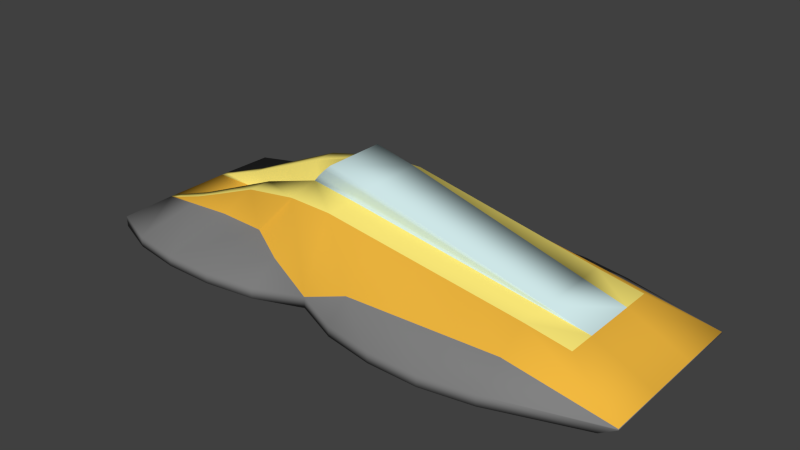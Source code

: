 # Source: machine0.blend  (saved by Blender 2.60.0; exported with 4.5.12 LTS)
import bpy
from mathutils import Matrix  # noqa: F401  (used for matrix-valued properties, if any)

bpy.ops.wm.read_factory_settings(use_empty=True)
scene = bpy.context.scene
scene.name = 'Scene'

# ---- collections
col_collection_1 = bpy.data.collections.new('Collection 1'); scene.collection.children.link(col_collection_1)

# ---- materials (node trees are filled in below, after node groups)
mat_material__4 = bpy.data.materials.new('Material__4')
mat_material__4.alpha_threshold = 0.0
mat_material__4.use_transparent_shadow = False
mat_material__4.diffuse_color = (0.2235, 0.2235, 0.2235, 1.0)
mat_material__4.specular_color = (0.0, 0.0, 0.0)
mat_material__4.roughness = 0.5
mat_material__4.specular_intensity = 1.0
mat_material__5 = bpy.data.materials.new('Material__5')
mat_material__5.alpha_threshold = 0.0
mat_material__5.use_transparent_shadow = False
mat_material__5.diffuse_color = (0.6392, 0.8235, 0.8314, 1.0)
mat_material__5.specular_color = (0.576, 0.576, 0.576)
mat_material__5.roughness = 0.5
mat_material__5.specular_intensity = 1.0
mat_material__5.line_color = (0.0, 0.0, 0.0, 0.58)
mat_material__2 = bpy.data.materials.new('Material__2')
mat_material__2.alpha_threshold = 0.0
mat_material__2.use_transparent_shadow = False
mat_material__2.diffuse_color = (1.0, 0.8392, 0.1922, 1.0)
mat_material__2.specular_color = (0.0, 0.0, 0.0)
mat_material__2.roughness = 0.5
mat_material__2.specular_intensity = 1.0
mat_material__3 = bpy.data.materials.new('Material__3')
mat_material__3.alpha_threshold = 0.0
mat_material__3.use_transparent_shadow = False
mat_material__3.diffuse_color = (0.8824, 0.4824, 0.051, 1.0)
mat_material__3.specular_color = (0.0, 0.0, 0.0)
mat_material__3.roughness = 0.5
mat_material__3.specular_intensity = 1.0

# ---- material node trees

# ---- world
world_world = bpy.data.worlds.new('World'); scene.world = world_world
world_world.color = (0.05088, 0.05088, 0.05088)
world_world.use_sun_shadow = False
world_world.sun_shadow_jitter_overblur = 0.0
world_world.cycles.sampling_method = 'MANUAL'
world_world.cycles.sample_map_resolution = 256

# ---- meshes
me_box001 = bpy.data.meshes.new('Box001')
me_box001.from_pydata([(-14.09, -4.202, 4.051), (-14.09, -4.202, 15.33), (-20.51, -4.202, 15.33), (-20.51, -4.202, 4.051), (10.75, -4.202, 4.051), (17.18, -4.202, 4.051), (17.18, -4.202, 15.75), (10.75, -4.202, 15.71), (-14.09, -4.202, -3.969), (-20.51, -4.202, -3.969), (17.18, -4.202, -3.969), (10.75, -4.202, -3.969), (-14.09, -4.202, -15.25), (-20.51, -4.202, -15.25), (17.18, -4.202, -15.67), (10.75, -4.202, -15.63), (-20.47, 2.059, 6.469), (-14.8, 4.504, 7.058), (-14.8, 4.504, 4.084), (-20.47, 2.059, 4.084), (17.15, 2.83, 7.322), (17.15, 2.83, 3.713), (10.73, 3.933, 3.829), (10.73, 3.933, 7.553), (18.01, 3.683, 3.713), (18.01, 3.683, -3.631), (12.05, 5.234, -3.748), (12.05, 5.234, 3.829), (-14.8, 4.504, -4.003), (-14.8, 4.504, -6.986), (-20.47, 2.059, -6.391), (-20.47, 2.059, -4.003), (10.73, 3.933, -3.748), (17.15, 2.83, -3.631), (17.15, 2.83, -7.241), (10.73, 3.933, -7.472), (-14.09, -2.846, 15.33), (-20.51, -2.846, 15.33), (17.15, -2.836, 15.75), (10.73, -2.83, 15.71), (17.15, -0.5392, 11.06), (10.73, -0.5392, 11.41), (36.8, -2.848, 3.491), (36.8, -2.848, 10.68), (34.74, -4.202, 10.68), (34.74, -4.202, 3.491), (36.8, -2.848, -3.41), (34.74, -4.202, -3.41), (36.8, -2.848, -10.59), (34.74, -4.202, -10.59), (36.8, -2.692, 3.491), (36.8, -2.692, 10.68), (36.8, -2.692, -3.41), (36.8, -2.692, -10.59), (29.34, 0.7329, 3.491), (29.34, 0.7329, 7.071), (29.34, 0.7329, -3.41), (29.34, 0.7329, -6.989), (10.73, -2.83, -15.63), (17.15, -2.836, -15.67), (-20.51, -2.846, -15.25), (-14.09, -2.846, -15.25), (10.73, -0.5392, -11.32), (17.15, -0.5392, -10.97), (-32.73, -2.846, -3.969), (-32.73, -2.846, -11.99), (-32.73, -4.202, -11.99), (-32.73, -4.202, -3.969), (-32.73, -2.846, 4.051), (-32.73, -4.202, 4.051), (-32.73, -2.846, 12.07), (-32.73, -4.202, 12.07), (-32.73, -2.692, -3.969), (-32.73, -2.685, -4.782), (-32.73, -2.692, 4.051), (-32.73, -2.685, 4.863), (-1.668, -4.202, 4.051), (-1.668, -4.202, 12.07), (-7.661, -4.202, 14.36), (-7.661, -4.202, 4.051), (-26.94, -4.202, 4.051), (-26.94, -4.202, 14.36), (-1.668, -4.202, -3.969), (-7.661, -4.202, -3.969), (-26.94, -4.202, -3.969), (-1.668, -4.202, -11.99), (-7.661, -4.202, -14.27), (-26.94, -4.202, -14.27), (-1.668, -2.762, 12.07), (-7.661, -2.846, 14.36), (-26.94, -2.846, 14.36), (-26.94, -2.846, -14.27), (-1.668, -2.762, -11.99), (-7.661, -2.846, -14.27), (23.6, -4.202, 4.051), (23.6, -4.202, 14.57), (4.325, -4.202, 14.62), (4.325, -4.202, 4.051), (23.6, -4.202, -3.969), (4.325, -4.202, -3.969), (23.6, -4.202, -14.49), (4.325, -4.202, -14.53), (23.56, 1.727, 3.596), (23.56, 1.727, 7.091), (-1.465, 6.03, 4.051), (-1.465, 6.03, 7.992), (4.315, 5.036, 7.784), (4.315, 5.036, 3.946), (23.97, 2.131, -3.515), (23.97, 2.131, 3.596), (0.7133, 8.184, -3.969), (0.7133, 8.184, 4.051), (6.085, 6.786, 3.946), (6.085, 6.786, -3.864), (23.56, 1.727, -3.515), (23.56, 1.727, -7.01), (4.315, 5.036, -7.703), (-1.465, 6.03, -7.911), (-1.465, 6.03, -3.969), (4.315, 5.036, -3.864), (23.56, -2.842, 14.57), (4.315, -2.824, 14.62), (23.56, -0.5392, 10.71), (4.315, -0.5392, 11.76), (4.315, -2.824, -14.53), (23.56, -2.842, -14.49), (4.315, -0.5392, -11.67), (23.56, -0.5392, -10.63), (4.839, 5.633, 3.946), (-0.821, 6.765, 4.051), (11.12, 4.377, 3.829), (17.4, 3.121, 3.713), (23.68, 1.865, 3.596), (23.68, 1.865, -3.515), (17.4, 3.121, -3.631), (11.12, 4.377, -3.748), (4.839, 5.633, -3.864), (-0.821, 6.765, -3.969), (5.429, 6.217, 3.946), (-0.09418, 7.484, 4.051), (11.56, 4.811, 3.829), (17.69, 3.405, 3.713), (23.82, 2.0, 3.596), (23.82, 2.0, -3.515), (17.69, 3.405, -3.631), (11.56, 4.811, -3.748), (5.429, 6.217, -3.864), (-0.09418, 7.484, -3.969), (-7.493, -0.5392, -10.63), (-13.91, -0.5392, -7.149), (-20.32, -0.5392, -6.625), (-26.74, -1.384, -5.983), (-26.74, -1.384, 6.122), (-20.32, -0.5392, 6.706), (-7.493, -0.5392, 10.71), (-13.91, -0.5392, 6.95), (-31.26, -2.224, -4.003), (-31.26, -2.231, -5.011), (-31.26, -2.231, 5.087), (-31.26, -2.224, 4.084), (-7.255, 6.026, 7.813), (-7.255, 6.831, 4.051), (-26.15, -0.3856, 4.084), (-26.15, -0.3856, 5.653), (-4.733, 9.392, -3.969), (-4.733, 9.392, 4.051), (-7.255, 6.026, -7.733), (-7.255, 6.831, -3.969), (-26.15, -0.3856, -4.003), (-26.15, -0.3856, -5.505), (-6.512, 7.705, 4.051), (-6.512, 7.705, -3.969), (-5.67, 8.559, 4.051), (-5.67, 8.559, -3.969), (-20.01, -2.692, -3.969), (-7.674, -2.692, 4.051), (-7.674, -2.692, -3.969), (-26.78, -2.692, 4.051), (-26.78, -2.692, -3.969), (-20.2, -2.692, 4.051), (-13.62, -2.692, -3.969), (-13.62, -2.692, 4.051)], [], [(72, 73, 65), (65, 64, 72), (75, 74, 68), (68, 70, 75), (120, 43, 51), (51, 122, 120), (123, 88, 121), (124, 92, 126), (53, 48, 125), (125, 127, 53), (102, 54, 132), (56, 114, 133), (132, 54, 142), (56, 133, 143), (142, 54, 109), (56, 143, 108), (93, 148, 92), (88, 154, 89), (152, 163, 158), (158, 75, 152), (157, 169, 151), (151, 73, 157), (159, 162, 177), (177, 74, 159), (156, 72, 178), (178, 168, 156), (94, 5, 10, 98), (94, 95, 6, 5), (45, 44, 95, 94), (45, 94, 98, 47), (47, 98, 100, 49), (98, 10, 14, 100), (5, 6, 7, 4), (5, 4, 11, 10), (10, 11, 15, 14), (101, 15, 11, 99), (99, 11, 4, 97), (96, 97, 4, 7), (77, 76, 97, 96), (82, 99, 97, 76), (85, 101, 99, 82), (76, 79, 83, 82), (77, 78, 79, 76), (0, 79, 78, 1), (3, 0, 1, 2), (0, 3, 9, 8), (79, 0, 8, 83), (82, 83, 86, 85), (83, 8, 12, 86), (8, 9, 13, 12), (87, 13, 9, 84), (66, 87, 84, 67), (84, 9, 3, 80), (67, 84, 80, 69), (80, 3, 2, 81), (69, 80, 81, 71), (65, 66, 67, 64), (64, 67, 69, 68), (68, 69, 71, 70), (37, 153, 152, 90), (36, 89, 154, 155), (75, 70, 90, 152), (155, 153, 37, 36), (89, 36, 1, 78), (95, 120, 38, 6), (36, 37, 2, 1), (71, 81, 90, 70), (88, 89, 78, 77), (6, 38, 39, 7), (81, 2, 37, 90), (96, 7, 39, 121), (77, 96, 121, 88), (44, 43, 120, 95), (120, 122, 40, 38), (38, 40, 41, 39), (123, 121, 39, 41), (43, 44, 45, 42), (42, 45, 47, 46), (46, 47, 49, 48), (65, 91, 87, 66), (85, 86, 93, 92), (49, 100, 125, 48), (58, 59, 14, 15), (86, 12, 61, 93), (60, 61, 12, 13), (91, 60, 13, 87), (124, 58, 15, 101), (92, 124, 101, 85), (100, 14, 59, 125), (61, 149, 148, 93), (149, 61, 60, 150), (91, 65, 73, 151), (151, 150, 60, 91), (62, 63, 59, 58), (126, 62, 58, 124), (125, 59, 63, 127), (116, 119, 32, 35), (166, 29, 28, 167), (56, 57, 115, 114), (156, 168, 169, 157), (168, 31, 30, 169), (117, 118, 119, 116), (117, 166, 167, 118), (29, 30, 31, 28), (114, 115, 34, 33), (33, 34, 35, 32), (156, 157, 73, 72), (105, 106, 107, 104), (54, 102, 103, 55), (102, 21, 20, 103), (162, 163, 16, 19), (159, 74, 75, 158), (17, 18, 19, 16), (106, 23, 22, 107), (159, 158, 163, 162), (105, 104, 161, 160), (21, 22, 23, 20), (160, 161, 18, 17), (56, 108, 109, 54), (110, 164, 165, 111), (111, 112, 113, 110), (25, 26, 27, 24), (112, 27, 26, 113), (108, 25, 24, 109), (172, 165, 164, 173), (170, 172, 173, 171), (161, 170, 171, 167), (56, 52, 53, 57), (55, 51, 50, 54), (54, 50, 52, 56), (116, 35, 62, 126), (166, 117, 92, 148), (127, 63, 34, 115), (166, 148, 149, 29), (150, 30, 29, 149), (35, 34, 63, 62), (30, 150, 151, 169), (53, 127, 115, 57), (117, 116, 126, 92), (160, 17, 155, 154), (160, 154, 88, 105), (122, 103, 20, 40), (106, 123, 41, 23), (51, 55, 103, 122), (17, 16, 153, 155), (105, 88, 123, 106), (16, 163, 152, 153), (40, 20, 23, 41), (161, 167, 176, 175), (74, 177, 178, 72), (177, 179, 174, 178), (180, 174, 179, 181), (176, 180, 181, 175), (180, 28, 31, 174), (174, 31, 168, 178), (176, 167, 28, 180), (19, 179, 177, 162), (181, 179, 19, 18), (161, 175, 181, 18), (137, 118, 167, 171), (147, 137, 171, 173), (110, 147, 173, 164), (137, 136, 119, 118), (147, 146, 136, 137), (110, 113, 146, 147), (111, 165, 172, 139), (139, 172, 170, 129), (129, 170, 161, 104), (112, 111, 139, 138), (138, 139, 129, 128), (128, 129, 104, 107), (27, 112, 138, 140), (140, 138, 128, 130), (130, 128, 107, 22), (24, 27, 140, 141), (141, 140, 130, 131), (131, 130, 22, 21), (113, 26, 145, 146), (146, 145, 135, 136), (136, 135, 32, 119), (26, 25, 144, 145), (145, 144, 134, 135), (135, 134, 33, 32), (109, 24, 141, 142), (142, 141, 131, 132), (132, 131, 21, 102), (25, 108, 143, 144), (144, 143, 133, 134), (134, 133, 114, 33), (72, 64, 68, 74), (50, 42, 46, 52), (51, 43, 42, 50), (52, 46, 48, 53)])
me_box001.polygons.foreach_set('use_smooth', [True] * 193)
me_box001.polygons.foreach_set('material_index', [0, 0, 0, 0, 0, 0, 0, 0, 0, 0, 1, 1, 1, 1, 1, 1, 0, 0, 3, 3, 3, 3, 2, 2, 2, 2, 0, 0, 0, 0, 0, 0, 0, 0, 0, 0, 0, 0, 0, 0, 0, 0, 0, 0, 0, 0, 0, 0, 0, 0, 0, 0, 0, 0, 0, 0, 0, 0, 0, 0, 0, 0, 0, 0, 0, 0, 0, 0, 0, 0, 0, 0, 0, 0, 0, 0, 0, 0, 0, 0, 0, 0, 0, 0, 0, 0, 0, 0, 0, 0, 0, 0, 0, 0, 0, 0, 2, 2, 2, 2, 2, 2, 2, 2, 2, 2, 2, 2, 2, 2, 2, 2, 2, 2, 2, 2, 2, 2, 1, 1, 1, 1, 1, 1, 1, 1, 1, 3, 3, 3, 3, 3, 3, 3, 3, 3, 3, 3, 3, 3, 3, 3, 3, 3, 3, 3, 3, 3, 3, 3, 3, 3, 3, 2, 2, 2, 2, 2, 2, 1, 1, 1, 1, 1, 1, 1, 1, 1, 1, 1, 1, 1, 1, 1, 1, 1, 1, 1, 1, 1, 1, 1, 1, 1, 1, 1, 1, 1, 1, 0, 0, 0, 0])
me_box001.materials.append(mat_material__4)
me_box001.materials.append(mat_material__5)
me_box001.materials.append(mat_material__2)
me_box001.materials.append(mat_material__3)
me_box001.use_remesh_preserve_volume = False
me_box001.use_remesh_preserve_attributes = False
me_box001.use_mirror_vertex_groups = False
me_box001.update()

# ---- objects
ob_mesh = bpy.data.objects.new('Mesh', me_box001)

# ---- transforms, parenting, visibility, modifiers, constraints
ob_mesh.location = (14.89, -0.1886, 4.296)
ob_mesh.rotation_euler = (1.571, -0.0, 0.0)
ob_mesh.lineart.crease_threshold = 0.0

# ---- collection membership
col_collection_1.objects.link(ob_mesh)

# ---- scene / render settings (as saved in the file)
scene.frame_start = 1; scene.frame_end = 250; scene.frame_set(0)
scene.render.engine = 'BLENDER_EEVEE_NEXT'
scene.render.image_settings.color_mode = 'RGB'
scene.render.image_settings.compression = 90
scene.render.resolution_percentage = 50
scene.render.dither_intensity = 0.0
scene.render.bake_margin = 2
scene.render.bake_bias = 0.0
scene.cycles.use_denoising = False
scene.cycles.samples = 10
scene.cycles.sampling_pattern = 'TABULATED_SOBOL'
scene.cycles.light_sampling_threshold = 0.0
scene.cycles.use_adaptive_sampling = False
scene.cycles.use_light_tree = False
scene.cycles.blur_glossy = 0.0
scene.cycles.volume_bounces = 1
scene.cycles.pixel_filter_type = 'GAUSSIAN'
scene.cycles.sample_clamp_indirect = 0.0
scene.view_settings.view_transform = 'Standard'
bpy.context.view_layer.update()

# ---- added for rendering (the .blend has no active camera and no usable light): camera, sun
cam_auto = bpy.data.cameras.new('AutoCamera')
cam_auto.lens = 50.0
cam_auto.sensor_width = 36.0
cam_auto.clip_end = 1258.43
ob_auto_camera = bpy.data.objects.new('AutoCamera', cam_auto)
scene.collection.objects.link(ob_auto_camera)
ob_auto_camera.location = (88.6253, -86.2765, 64.2563)
ob_auto_camera.rotation_euler = (1.09748, -7.21219e-08, 0.694738)
scene.camera = ob_auto_camera
light_auto_sun = bpy.data.lights.new('AutoSun', 'SUN')
light_auto_sun.energy = 3.0
light_auto_sun.angle = 0.0523599
ob_auto_sun = bpy.data.objects.new('AutoSun', light_auto_sun)
scene.collection.objects.link(ob_auto_sun)
ob_auto_sun.rotation_euler = (0.872665, 0.174533, 0.523599)
bpy.context.view_layer.update()
